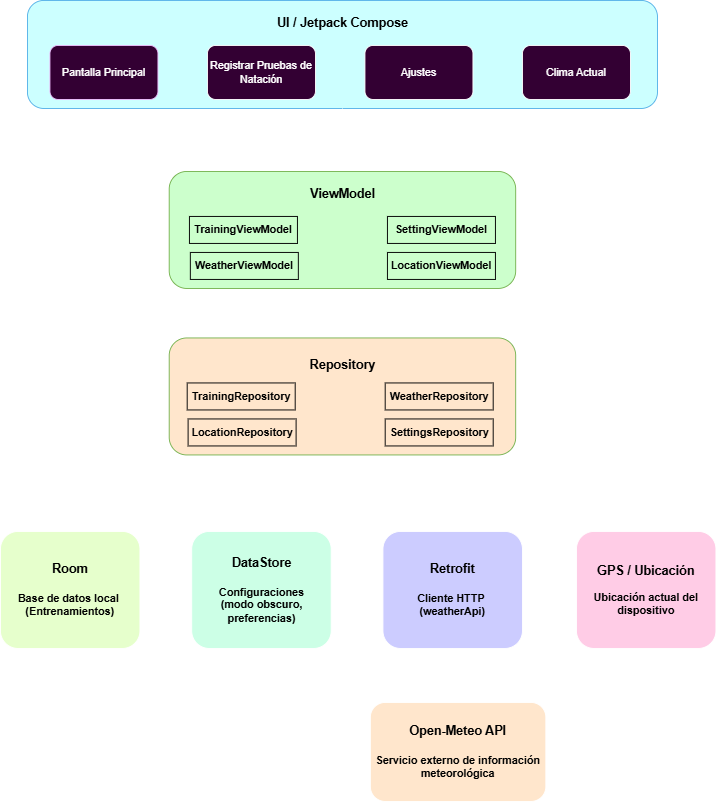

The diagram above was exported from draw.io. Its source (the exported page's mxGraphModel, read from the mxfile embedded in the PNG):
<mxGraphModel dx="1030" dy="623" grid="1" gridSize="10" guides="1" tooltips="1" connect="1" arrows="1" fold="1" page="1" pageScale="1" pageWidth="827" pageHeight="1169" math="0" shadow="0">
  <root>
    <mxCell id="0" />
    <mxCell id="1" parent="0" />
    <mxCell id="S2745bZ-tdYKBbKLdUqo-1" parent="1" style="rounded=1;whiteSpace=wrap;html=1;fillColor=light-dark(#1BA1E2,#CCFFFF);fontColor=#ffffff;strokeColor=#006EAF;" value="" vertex="1">
      <mxGeometry height="120" width="700" x="80" y="80" as="geometry" />
    </mxCell>
    <mxCell id="S2745bZ-tdYKBbKLdUqo-2" parent="1" style="text;html=1;whiteSpace=wrap;strokeColor=none;fillColor=none;align=center;verticalAlign=middle;rounded=0;fontSize=14;fontStyle=1;fontColor=light-dark(#000000,#000000);" value="UI / Jetpack Compose" vertex="1">
      <mxGeometry height="30" width="165" x="347.5" y="90" as="geometry" />
    </mxCell>
    <mxCell id="S2745bZ-tdYKBbKLdUqo-3" parent="1" style="rounded=1;whiteSpace=wrap;html=1;fillColor=light-dark(#6A00FF,#330033);fontColor=light-dark(#FFFFFF,#FFFFFF);strokeColor=#3700CC;" value="Pantalla Principal" vertex="1">
      <mxGeometry height="60" width="120" x="105" y="130" as="geometry" />
    </mxCell>
    <mxCell id="S2745bZ-tdYKBbKLdUqo-4" parent="1" style="rounded=1;whiteSpace=wrap;html=1;fillColor=light-dark(#6A00FF,#330033);" value="Registrar Pruebas de Natación" vertex="1">
      <mxGeometry height="60" width="120" x="280" y="130" as="geometry" />
    </mxCell>
    <mxCell id="S2745bZ-tdYKBbKLdUqo-5" parent="1" style="rounded=1;whiteSpace=wrap;html=1;fillColor=light-dark(#6A00FF,#330033);" value="Clima Actual" vertex="1">
      <mxGeometry height="60" width="120" x="630" y="130" as="geometry" />
    </mxCell>
    <mxCell id="S2745bZ-tdYKBbKLdUqo-6" parent="1" style="rounded=1;whiteSpace=wrap;html=1;fillColor=light-dark(#6A00FF,#330033);" value="Ajustes" vertex="1">
      <mxGeometry height="60" width="120" x="455" y="130" as="geometry" />
    </mxCell>
    <mxCell id="S2745bZ-tdYKBbKLdUqo-25" edge="1" parent="1" source="S2745bZ-tdYKBbKLdUqo-7" style="edgeStyle=orthogonalEdgeStyle;rounded=0;orthogonalLoop=1;jettySize=auto;html=1;exitX=0.5;exitY=1;exitDx=0;exitDy=0;entryX=0.5;entryY=0;entryDx=0;entryDy=0;" target="S2745bZ-tdYKBbKLdUqo-13">
      <mxGeometry relative="1" as="geometry" />
    </mxCell>
    <mxCell id="S2745bZ-tdYKBbKLdUqo-7" parent="1" style="rounded=1;whiteSpace=wrap;html=1;fillColor=light-dark(#60A917,#CCFFCC);fontColor=#ffffff;strokeColor=#2D7600;" value="" vertex="1">
      <mxGeometry height="130" width="385" x="237.5" y="270" as="geometry" />
    </mxCell>
    <mxCell id="S2745bZ-tdYKBbKLdUqo-8" parent="1" style="text;html=1;whiteSpace=wrap;strokeColor=none;fillColor=none;align=center;verticalAlign=middle;rounded=0;fontSize=14;fontStyle=1;fontColor=light-dark(#000000,#000000);" value="ViewModel" vertex="1">
      <mxGeometry height="30" width="165" x="347.5" y="280" as="geometry" />
    </mxCell>
    <mxCell id="S2745bZ-tdYKBbKLdUqo-9" parent="1" style="text;html=1;whiteSpace=wrap;strokeColor=light-dark(#000000,#000000);fillColor=none;align=center;verticalAlign=middle;rounded=0;fontColor=light-dark(#000000,#000000);fontStyle=1" value="TrainingViewModel" vertex="1">
      <mxGeometry height="30" width="120" x="260" y="320" as="geometry" />
    </mxCell>
    <mxCell id="S2745bZ-tdYKBbKLdUqo-10" parent="1" style="text;html=1;whiteSpace=wrap;strokeColor=light-dark(#000000,#000000);fillColor=none;align=center;verticalAlign=middle;rounded=0;fontColor=light-dark(#000000,#000000);fontStyle=1" value="SettingViewModel" vertex="1">
      <mxGeometry height="30" width="120" x="480" y="320" as="geometry" />
    </mxCell>
    <mxCell id="S2745bZ-tdYKBbKLdUqo-11" parent="1" style="text;html=1;whiteSpace=wrap;strokeColor=light-dark(#000000,#000000);fillColor=none;align=center;verticalAlign=middle;rounded=0;fontColor=light-dark(#000000,#000000);fontStyle=1" value="LocationViewModel" vertex="1">
      <mxGeometry height="30" width="120" x="480" y="360" as="geometry" />
    </mxCell>
    <mxCell id="S2745bZ-tdYKBbKLdUqo-12" parent="1" style="text;html=1;whiteSpace=wrap;strokeColor=light-dark(#000000,#000000);fillColor=none;align=center;verticalAlign=middle;rounded=0;fontColor=light-dark(#000000,#000000);fontStyle=1" value="WeatherViewModel" vertex="1">
      <mxGeometry height="30" width="120" x="261" y="360" as="geometry" />
    </mxCell>
    <mxCell id="S2745bZ-tdYKBbKLdUqo-26" edge="1" parent="1" source="S2745bZ-tdYKBbKLdUqo-13" style="edgeStyle=orthogonalEdgeStyle;rounded=0;orthogonalLoop=1;jettySize=auto;html=1;exitX=0.5;exitY=1;exitDx=0;exitDy=0;" target="S2745bZ-tdYKBbKLdUqo-19">
      <mxGeometry relative="1" as="geometry" />
    </mxCell>
    <mxCell id="S2745bZ-tdYKBbKLdUqo-27" edge="1" parent="1" source="S2745bZ-tdYKBbKLdUqo-13" style="edgeStyle=orthogonalEdgeStyle;rounded=0;orthogonalLoop=1;jettySize=auto;html=1;exitX=0.5;exitY=1;exitDx=0;exitDy=0;entryX=0.5;entryY=0;entryDx=0;entryDy=0;" target="S2745bZ-tdYKBbKLdUqo-21">
      <mxGeometry relative="1" as="geometry" />
    </mxCell>
    <mxCell id="S2745bZ-tdYKBbKLdUqo-28" edge="1" parent="1" source="S2745bZ-tdYKBbKLdUqo-13" style="edgeStyle=orthogonalEdgeStyle;rounded=0;orthogonalLoop=1;jettySize=auto;html=1;exitX=0.5;exitY=1;exitDx=0;exitDy=0;entryX=0.5;entryY=0;entryDx=0;entryDy=0;" target="S2745bZ-tdYKBbKLdUqo-22">
      <mxGeometry relative="1" as="geometry" />
    </mxCell>
    <mxCell id="S2745bZ-tdYKBbKLdUqo-29" edge="1" parent="1" source="S2745bZ-tdYKBbKLdUqo-13" style="edgeStyle=orthogonalEdgeStyle;rounded=0;orthogonalLoop=1;jettySize=auto;html=1;exitX=0.5;exitY=1;exitDx=0;exitDy=0;" target="S2745bZ-tdYKBbKLdUqo-20">
      <mxGeometry relative="1" as="geometry" />
    </mxCell>
    <mxCell id="S2745bZ-tdYKBbKLdUqo-13" parent="1" style="rounded=1;whiteSpace=wrap;html=1;fillColor=light-dark(#60A917,#FFE6CC);fontColor=#ffffff;strokeColor=#2D7600;" value="" vertex="1">
      <mxGeometry height="130" width="385" x="237.5" y="455" as="geometry" />
    </mxCell>
    <mxCell id="S2745bZ-tdYKBbKLdUqo-14" parent="1" style="text;html=1;whiteSpace=wrap;strokeColor=none;fillColor=none;align=center;verticalAlign=middle;rounded=0;fontSize=14;fontStyle=1;fontColor=light-dark(#000000,#000000);" value="Repository" vertex="1">
      <mxGeometry height="30" width="165" x="347.5" y="470" as="geometry" />
    </mxCell>
    <mxCell id="S2745bZ-tdYKBbKLdUqo-15" parent="1" style="text;html=1;whiteSpace=wrap;strokeColor=light-dark(#000000,#000000);fillColor=none;align=center;verticalAlign=middle;rounded=0;fontColor=light-dark(#000000,#000000);fontStyle=1;strokeWidth=1;" value="TrainingRepository" vertex="1">
      <mxGeometry height="30" width="120" x="257.5" y="505" as="geometry" />
    </mxCell>
    <mxCell id="S2745bZ-tdYKBbKLdUqo-16" parent="1" style="text;html=1;whiteSpace=wrap;strokeColor=light-dark(#000000,#000000);fillColor=none;align=center;verticalAlign=middle;rounded=0;fontColor=light-dark(#000000,#000000);fontStyle=1;strokeWidth=1;" value="WeatherRepository" vertex="1">
      <mxGeometry height="30" width="120" x="477.5" y="505" as="geometry" />
    </mxCell>
    <mxCell id="S2745bZ-tdYKBbKLdUqo-17" parent="1" style="text;html=1;whiteSpace=wrap;strokeColor=light-dark(#000000,#000000);fillColor=none;align=center;verticalAlign=middle;rounded=0;fontColor=light-dark(#000000,#000000);fontStyle=1;strokeWidth=1;" value="SettingsRepository" vertex="1">
      <mxGeometry height="30" width="120" x="477.5" y="545" as="geometry" />
    </mxCell>
    <mxCell id="S2745bZ-tdYKBbKLdUqo-18" parent="1" style="text;html=1;whiteSpace=wrap;strokeColor=light-dark(#000000,#000000);fillColor=none;align=center;verticalAlign=middle;rounded=0;fontColor=light-dark(#000000,#000000);fontStyle=1;strokeWidth=1;" value="LocationRepository" vertex="1">
      <mxGeometry height="30" width="120" x="258.5" y="545" as="geometry" />
    </mxCell>
    <mxCell id="S2745bZ-tdYKBbKLdUqo-19" parent="1" style="rounded=1;whiteSpace=wrap;html=1;fillColor=light-dark(#FFFFFF,#E6FFCC);fontColor=light-dark(#000000,#000000);fontStyle=1" value="&lt;font style=&quot;font-size: 14px;&quot;&gt;Room&lt;/font&gt;&lt;div&gt;&lt;span style=&quot;font-size: 14px;&quot;&gt;&lt;br&gt;&lt;/span&gt;&lt;div&gt;Base de datos local&amp;nbsp;&lt;/div&gt;&lt;div&gt;(Entrenamientos)&lt;/div&gt;&lt;/div&gt;" vertex="1">
      <mxGeometry height="130" width="155" x="50" y="670" as="geometry" />
    </mxCell>
    <mxCell id="S2745bZ-tdYKBbKLdUqo-20" parent="1" style="rounded=1;whiteSpace=wrap;html=1;fillColor=light-dark(#FFFFFF,#CCCCFF);fontColor=light-dark(#000000,#000000);fontStyle=1" value="&lt;font style=&quot;font-size: 14px;&quot;&gt;Retrofit&lt;/font&gt;&lt;div&gt;&lt;span style=&quot;font-size: 14px;&quot;&gt;&lt;br&gt;&lt;/span&gt;&lt;div&gt;Cliente HTTP&amp;nbsp;&lt;/div&gt;&lt;div&gt;(weatherApi)&lt;/div&gt;&lt;/div&gt;" vertex="1">
      <mxGeometry height="130" width="155" x="475" y="670" as="geometry" />
    </mxCell>
    <mxCell id="S2745bZ-tdYKBbKLdUqo-21" parent="1" style="rounded=1;whiteSpace=wrap;html=1;fillColor=light-dark(#FFFFFF,#CCFFE6);fontColor=light-dark(#000000,#000000);fontStyle=1" value="&lt;font style=&quot;font-size: 14px;&quot;&gt;DataStore&lt;/font&gt;&lt;div&gt;&lt;span style=&quot;font-size: 14px;&quot;&gt;&lt;br&gt;&lt;/span&gt;&lt;div&gt;Configuraciones&lt;/div&gt;&lt;div&gt;(modo obscuro, preferencias)&lt;/div&gt;&lt;/div&gt;" vertex="1">
      <mxGeometry height="130" width="155" x="262.5" y="670" as="geometry" />
    </mxCell>
    <mxCell id="S2745bZ-tdYKBbKLdUqo-22" parent="1" style="rounded=1;whiteSpace=wrap;html=1;fillColor=light-dark(#FFFFFF,#FFCCE6);fontColor=light-dark(#000000,#000000);fontStyle=1" value="&lt;font style=&quot;font-size: 14px;&quot;&gt;GPS / Ubicación&lt;/font&gt;&lt;div&gt;&lt;br&gt;&lt;/div&gt;&lt;div&gt;Ubicación actual del dispositivo&lt;/div&gt;" vertex="1">
      <mxGeometry height="130" width="155" x="690" y="670" as="geometry" />
    </mxCell>
    <mxCell id="S2745bZ-tdYKBbKLdUqo-23" parent="1" style="rounded=1;whiteSpace=wrap;html=1;fillColor=light-dark(#FFFFFF,#FFE6CC);fontColor=light-dark(#000000,#000000);fontStyle=1" value="&lt;font style=&quot;font-size: 14px;&quot;&gt;Open-Meteo API&lt;/font&gt;&lt;div&gt;&lt;span style=&quot;font-size: 14px;&quot;&gt;&lt;br&gt;&lt;/span&gt;&lt;div&gt;Servicio externo de información meteorológica&lt;/div&gt;&lt;/div&gt;" vertex="1">
      <mxGeometry height="110" width="195" x="461" y="860" as="geometry" />
    </mxCell>
    <mxCell id="S2745bZ-tdYKBbKLdUqo-24" edge="1" parent="1" source="S2745bZ-tdYKBbKLdUqo-1" style="edgeStyle=orthogonalEdgeStyle;rounded=0;orthogonalLoop=1;jettySize=auto;html=1;exitX=0.5;exitY=1;exitDx=0;exitDy=0;entryX=0.5;entryY=0;entryDx=0;entryDy=0;" target="S2745bZ-tdYKBbKLdUqo-7">
      <mxGeometry relative="1" as="geometry" />
    </mxCell>
    <mxCell id="S2745bZ-tdYKBbKLdUqo-30" edge="1" parent="1" source="S2745bZ-tdYKBbKLdUqo-20" style="edgeStyle=orthogonalEdgeStyle;rounded=0;orthogonalLoop=1;jettySize=auto;html=1;exitX=0.5;exitY=1;exitDx=0;exitDy=0;entryX=0.469;entryY=-0.011;entryDx=0;entryDy=0;entryPerimeter=0;" target="S2745bZ-tdYKBbKLdUqo-23">
      <mxGeometry relative="1" as="geometry" />
    </mxCell>
  </root>
</mxGraphModel>